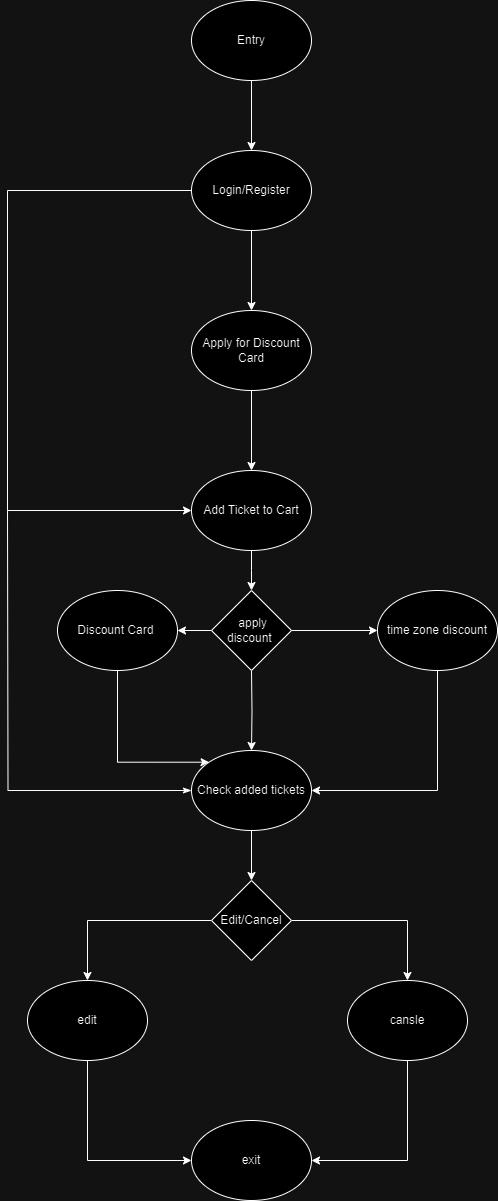

The diagram above was exported from draw.io. Its source (the exported page's mxGraphModel, read from the mxfile embedded in the PNG):
<mxGraphModel dx="1221" dy="733" grid="1" gridSize="10" guides="1" tooltips="1" connect="1" arrows="1" fold="1" page="1" pageScale="1" pageWidth="827" pageHeight="1169" math="0" shadow="0">
  <root>
    <mxCell id="0" />
    <mxCell id="1" parent="0" />
    <mxCell id="DST2pZ9b492a-DIU1KY0-2" style="edgeStyle=orthogonalEdgeStyle;rounded=0;orthogonalLoop=1;jettySize=auto;html=1;" edge="1" parent="1" source="DST2pZ9b492a-DIU1KY0-1" target="DST2pZ9b492a-DIU1KY0-3">
      <mxGeometry relative="1" as="geometry">
        <mxPoint x="414" y="180" as="targetPoint" />
      </mxGeometry>
    </mxCell>
    <mxCell id="DST2pZ9b492a-DIU1KY0-1" value="Entry" style="ellipse;whiteSpace=wrap;html=1;" vertex="1" parent="1">
      <mxGeometry x="354" y="10" width="120" height="80" as="geometry" />
    </mxCell>
    <mxCell id="DST2pZ9b492a-DIU1KY0-4" style="edgeStyle=orthogonalEdgeStyle;rounded=0;orthogonalLoop=1;jettySize=auto;html=1;" edge="1" parent="1" source="DST2pZ9b492a-DIU1KY0-3" target="DST2pZ9b492a-DIU1KY0-5">
      <mxGeometry relative="1" as="geometry">
        <mxPoint x="414" y="420" as="targetPoint" />
      </mxGeometry>
    </mxCell>
    <mxCell id="DST2pZ9b492a-DIU1KY0-8" style="edgeStyle=orthogonalEdgeStyle;rounded=0;orthogonalLoop=1;jettySize=auto;html=1;exitX=0;exitY=0.5;exitDx=0;exitDy=0;entryX=0;entryY=0.5;entryDx=0;entryDy=0;" edge="1" parent="1" source="DST2pZ9b492a-DIU1KY0-3" target="DST2pZ9b492a-DIU1KY0-7">
      <mxGeometry relative="1" as="geometry">
        <mxPoint x="274" y="520" as="targetPoint" />
        <mxPoint x="274" y="200" as="sourcePoint" />
        <Array as="points">
          <mxPoint x="170" y="200" />
          <mxPoint x="170" y="520" />
        </Array>
      </mxGeometry>
    </mxCell>
    <mxCell id="DST2pZ9b492a-DIU1KY0-3" value="Login/Register" style="ellipse;whiteSpace=wrap;html=1;" vertex="1" parent="1">
      <mxGeometry x="354" y="160" width="120" height="80" as="geometry" />
    </mxCell>
    <mxCell id="DST2pZ9b492a-DIU1KY0-6" style="edgeStyle=orthogonalEdgeStyle;rounded=0;orthogonalLoop=1;jettySize=auto;html=1;" edge="1" parent="1" source="DST2pZ9b492a-DIU1KY0-5" target="DST2pZ9b492a-DIU1KY0-7">
      <mxGeometry relative="1" as="geometry">
        <mxPoint x="414" y="520" as="targetPoint" />
      </mxGeometry>
    </mxCell>
    <mxCell id="DST2pZ9b492a-DIU1KY0-5" value="Apply for Discount Card" style="ellipse;whiteSpace=wrap;html=1;" vertex="1" parent="1">
      <mxGeometry x="354" y="320" width="120" height="80" as="geometry" />
    </mxCell>
    <mxCell id="DST2pZ9b492a-DIU1KY0-13" style="edgeStyle=orthogonalEdgeStyle;rounded=0;orthogonalLoop=1;jettySize=auto;html=1;" edge="1" parent="1" source="DST2pZ9b492a-DIU1KY0-7">
      <mxGeometry relative="1" as="geometry">
        <mxPoint x="414" y="600" as="targetPoint" />
      </mxGeometry>
    </mxCell>
    <mxCell id="DST2pZ9b492a-DIU1KY0-7" value="Add Ticket to Cart" style="ellipse;whiteSpace=wrap;html=1;" vertex="1" parent="1">
      <mxGeometry x="354" y="480" width="120" height="80" as="geometry" />
    </mxCell>
    <mxCell id="DST2pZ9b492a-DIU1KY0-12" style="edgeStyle=orthogonalEdgeStyle;rounded=0;orthogonalLoop=1;jettySize=auto;html=1;startArrow=classicThin;startFill=1;endArrow=none;endFill=0;exitX=0;exitY=0.5;exitDx=0;exitDy=0;" edge="1" parent="1" source="DST2pZ9b492a-DIU1KY0-11">
      <mxGeometry relative="1" as="geometry">
        <mxPoint x="170" y="520" as="targetPoint" />
        <mxPoint x="274" y="800" as="sourcePoint" />
      </mxGeometry>
    </mxCell>
    <mxCell id="DST2pZ9b492a-DIU1KY0-23" style="edgeStyle=orthogonalEdgeStyle;rounded=0;orthogonalLoop=1;jettySize=auto;html=1;" edge="1" parent="1" source="DST2pZ9b492a-DIU1KY0-11" target="DST2pZ9b492a-DIU1KY0-24">
      <mxGeometry relative="1" as="geometry">
        <mxPoint x="414" y="930" as="targetPoint" />
      </mxGeometry>
    </mxCell>
    <mxCell id="DST2pZ9b492a-DIU1KY0-11" value="Check added tickets" style="ellipse;whiteSpace=wrap;html=1;" vertex="1" parent="1">
      <mxGeometry x="354" y="760" width="120" height="80" as="geometry" />
    </mxCell>
    <mxCell id="DST2pZ9b492a-DIU1KY0-15" style="edgeStyle=orthogonalEdgeStyle;rounded=0;orthogonalLoop=1;jettySize=auto;html=1;entryX=0.5;entryY=0;entryDx=0;entryDy=0;" edge="1" parent="1" target="DST2pZ9b492a-DIU1KY0-11">
      <mxGeometry relative="1" as="geometry">
        <mxPoint x="414" y="680" as="sourcePoint" />
      </mxGeometry>
    </mxCell>
    <mxCell id="DST2pZ9b492a-DIU1KY0-17" style="edgeStyle=orthogonalEdgeStyle;rounded=0;orthogonalLoop=1;jettySize=auto;html=1;" edge="1" parent="1" source="DST2pZ9b492a-DIU1KY0-16" target="DST2pZ9b492a-DIU1KY0-18">
      <mxGeometry relative="1" as="geometry">
        <mxPoint x="600" y="640" as="targetPoint" />
      </mxGeometry>
    </mxCell>
    <mxCell id="DST2pZ9b492a-DIU1KY0-21" style="edgeStyle=orthogonalEdgeStyle;rounded=0;orthogonalLoop=1;jettySize=auto;html=1;exitX=0;exitY=0.5;exitDx=0;exitDy=0;entryX=1;entryY=0.5;entryDx=0;entryDy=0;" edge="1" parent="1" source="DST2pZ9b492a-DIU1KY0-16" target="DST2pZ9b492a-DIU1KY0-20">
      <mxGeometry relative="1" as="geometry" />
    </mxCell>
    <mxCell id="DST2pZ9b492a-DIU1KY0-16" value="&amp;nbsp;apply discount&amp;nbsp;" style="rhombus;whiteSpace=wrap;html=1;" vertex="1" parent="1">
      <mxGeometry x="374" y="600" width="80" height="80" as="geometry" />
    </mxCell>
    <mxCell id="DST2pZ9b492a-DIU1KY0-19" style="edgeStyle=orthogonalEdgeStyle;rounded=0;orthogonalLoop=1;jettySize=auto;html=1;entryX=1;entryY=0.5;entryDx=0;entryDy=0;" edge="1" parent="1" source="DST2pZ9b492a-DIU1KY0-18" target="DST2pZ9b492a-DIU1KY0-11">
      <mxGeometry relative="1" as="geometry">
        <Array as="points">
          <mxPoint x="600" y="800" />
        </Array>
      </mxGeometry>
    </mxCell>
    <mxCell id="DST2pZ9b492a-DIU1KY0-18" value="time zone discount" style="ellipse;whiteSpace=wrap;html=1;" vertex="1" parent="1">
      <mxGeometry x="540" y="600" width="120" height="80" as="geometry" />
    </mxCell>
    <mxCell id="DST2pZ9b492a-DIU1KY0-22" style="edgeStyle=orthogonalEdgeStyle;rounded=0;orthogonalLoop=1;jettySize=auto;html=1;entryX=0;entryY=0;entryDx=0;entryDy=0;" edge="1" parent="1" source="DST2pZ9b492a-DIU1KY0-20" target="DST2pZ9b492a-DIU1KY0-11">
      <mxGeometry relative="1" as="geometry">
        <Array as="points">
          <mxPoint x="280" y="772" />
        </Array>
      </mxGeometry>
    </mxCell>
    <mxCell id="DST2pZ9b492a-DIU1KY0-20" value="Discount Card&amp;nbsp;" style="ellipse;whiteSpace=wrap;html=1;" vertex="1" parent="1">
      <mxGeometry x="220" y="600" width="120" height="80" as="geometry" />
    </mxCell>
    <mxCell id="DST2pZ9b492a-DIU1KY0-25" style="edgeStyle=orthogonalEdgeStyle;rounded=0;orthogonalLoop=1;jettySize=auto;html=1;" edge="1" parent="1" source="DST2pZ9b492a-DIU1KY0-24" target="DST2pZ9b492a-DIU1KY0-26">
      <mxGeometry relative="1" as="geometry">
        <mxPoint x="230" y="980" as="targetPoint" />
      </mxGeometry>
    </mxCell>
    <mxCell id="DST2pZ9b492a-DIU1KY0-27" style="edgeStyle=orthogonalEdgeStyle;rounded=0;orthogonalLoop=1;jettySize=auto;html=1;" edge="1" parent="1" source="DST2pZ9b492a-DIU1KY0-24" target="DST2pZ9b492a-DIU1KY0-28">
      <mxGeometry relative="1" as="geometry">
        <mxPoint x="600" y="1010" as="targetPoint" />
      </mxGeometry>
    </mxCell>
    <mxCell id="DST2pZ9b492a-DIU1KY0-24" value="Edit/Cancel" style="rhombus;whiteSpace=wrap;html=1;" vertex="1" parent="1">
      <mxGeometry x="374" y="890" width="80" height="80" as="geometry" />
    </mxCell>
    <mxCell id="DST2pZ9b492a-DIU1KY0-30" style="edgeStyle=orthogonalEdgeStyle;rounded=0;orthogonalLoop=1;jettySize=auto;html=1;entryX=0;entryY=0.5;entryDx=0;entryDy=0;" edge="1" parent="1" source="DST2pZ9b492a-DIU1KY0-26" target="DST2pZ9b492a-DIU1KY0-29">
      <mxGeometry relative="1" as="geometry">
        <Array as="points">
          <mxPoint x="250" y="1170" />
        </Array>
      </mxGeometry>
    </mxCell>
    <mxCell id="DST2pZ9b492a-DIU1KY0-26" value="edit" style="ellipse;whiteSpace=wrap;html=1;" vertex="1" parent="1">
      <mxGeometry x="190" y="990" width="120" height="80" as="geometry" />
    </mxCell>
    <mxCell id="DST2pZ9b492a-DIU1KY0-31" style="edgeStyle=orthogonalEdgeStyle;rounded=0;orthogonalLoop=1;jettySize=auto;html=1;entryX=1;entryY=0.5;entryDx=0;entryDy=0;" edge="1" parent="1" source="DST2pZ9b492a-DIU1KY0-28" target="DST2pZ9b492a-DIU1KY0-29">
      <mxGeometry relative="1" as="geometry">
        <Array as="points">
          <mxPoint x="570" y="1170" />
        </Array>
      </mxGeometry>
    </mxCell>
    <mxCell id="DST2pZ9b492a-DIU1KY0-28" value="cansle" style="ellipse;whiteSpace=wrap;html=1;" vertex="1" parent="1">
      <mxGeometry x="510" y="990" width="120" height="80" as="geometry" />
    </mxCell>
    <mxCell id="DST2pZ9b492a-DIU1KY0-29" value="exit" style="ellipse;whiteSpace=wrap;html=1;" vertex="1" parent="1">
      <mxGeometry x="354" y="1130" width="120" height="80" as="geometry" />
    </mxCell>
  </root>
</mxGraphModel>